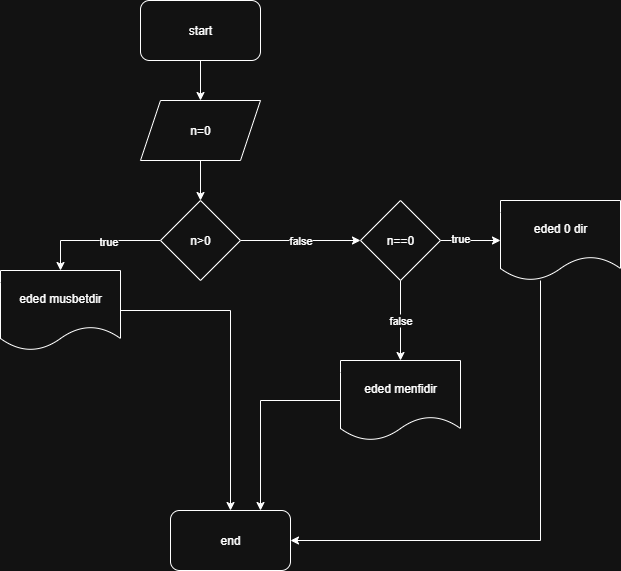

The diagram above was exported from draw.io. Its source (the exported page's mxGraphModel, read from the mxfile embedded in the PNG):
<mxGraphModel dx="1042" dy="658" grid="1" gridSize="10" guides="1" tooltips="1" connect="1" arrows="1" fold="1" page="1" pageScale="1" pageWidth="850" pageHeight="1100" math="0" shadow="0">
  <root>
    <mxCell id="0" />
    <mxCell id="1" parent="0" />
    <mxCell id="xTqHxUB8WYA0dy1CoJQ0-14" value="" style="edgeStyle=orthogonalEdgeStyle;rounded=0;orthogonalLoop=1;jettySize=auto;html=1;" edge="1" parent="1" source="xTqHxUB8WYA0dy1CoJQ0-1" target="xTqHxUB8WYA0dy1CoJQ0-2">
      <mxGeometry relative="1" as="geometry" />
    </mxCell>
    <mxCell id="xTqHxUB8WYA0dy1CoJQ0-1" value="start" style="rounded=1;whiteSpace=wrap;html=1;" vertex="1" parent="1">
      <mxGeometry x="350" y="40" width="120" height="60" as="geometry" />
    </mxCell>
    <mxCell id="xTqHxUB8WYA0dy1CoJQ0-15" value="" style="edgeStyle=orthogonalEdgeStyle;rounded=0;orthogonalLoop=1;jettySize=auto;html=1;" edge="1" parent="1" source="xTqHxUB8WYA0dy1CoJQ0-2" target="xTqHxUB8WYA0dy1CoJQ0-3">
      <mxGeometry relative="1" as="geometry" />
    </mxCell>
    <mxCell id="xTqHxUB8WYA0dy1CoJQ0-2" value="n=0" style="shape=parallelogram;perimeter=parallelogramPerimeter;whiteSpace=wrap;html=1;fixedSize=1;" vertex="1" parent="1">
      <mxGeometry x="350" y="140" width="120" height="60" as="geometry" />
    </mxCell>
    <mxCell id="xTqHxUB8WYA0dy1CoJQ0-5" style="edgeStyle=orthogonalEdgeStyle;rounded=0;orthogonalLoop=1;jettySize=auto;html=1;entryX=0.5;entryY=0;entryDx=0;entryDy=0;" edge="1" parent="1" source="xTqHxUB8WYA0dy1CoJQ0-3" target="xTqHxUB8WYA0dy1CoJQ0-4">
      <mxGeometry relative="1" as="geometry" />
    </mxCell>
    <mxCell id="xTqHxUB8WYA0dy1CoJQ0-6" value="true" style="edgeLabel;html=1;align=center;verticalAlign=middle;resizable=0;points=[];" vertex="1" connectable="0" parent="xTqHxUB8WYA0dy1CoJQ0-5">
      <mxGeometry x="-0.1908" relative="1" as="geometry">
        <mxPoint as="offset" />
      </mxGeometry>
    </mxCell>
    <mxCell id="xTqHxUB8WYA0dy1CoJQ0-8" value="false" style="edgeStyle=orthogonalEdgeStyle;rounded=0;orthogonalLoop=1;jettySize=auto;html=1;" edge="1" parent="1" source="xTqHxUB8WYA0dy1CoJQ0-3" target="xTqHxUB8WYA0dy1CoJQ0-7">
      <mxGeometry relative="1" as="geometry" />
    </mxCell>
    <mxCell id="xTqHxUB8WYA0dy1CoJQ0-3" value="n&amp;gt;0" style="rhombus;whiteSpace=wrap;html=1;" vertex="1" parent="1">
      <mxGeometry x="370" y="240" width="80" height="80" as="geometry" />
    </mxCell>
    <mxCell id="xTqHxUB8WYA0dy1CoJQ0-17" style="edgeStyle=orthogonalEdgeStyle;rounded=0;orthogonalLoop=1;jettySize=auto;html=1;" edge="1" parent="1" source="xTqHxUB8WYA0dy1CoJQ0-4" target="xTqHxUB8WYA0dy1CoJQ0-16">
      <mxGeometry relative="1" as="geometry" />
    </mxCell>
    <mxCell id="xTqHxUB8WYA0dy1CoJQ0-4" value="eded musbetdir" style="shape=document;whiteSpace=wrap;html=1;boundedLbl=1;" vertex="1" parent="1">
      <mxGeometry x="210" y="310" width="120" height="80" as="geometry" />
    </mxCell>
    <mxCell id="xTqHxUB8WYA0dy1CoJQ0-10" value="" style="edgeStyle=orthogonalEdgeStyle;rounded=0;orthogonalLoop=1;jettySize=auto;html=1;" edge="1" parent="1" source="xTqHxUB8WYA0dy1CoJQ0-7" target="xTqHxUB8WYA0dy1CoJQ0-9">
      <mxGeometry relative="1" as="geometry" />
    </mxCell>
    <mxCell id="xTqHxUB8WYA0dy1CoJQ0-11" value="true" style="edgeLabel;html=1;align=center;verticalAlign=middle;resizable=0;points=[];" vertex="1" connectable="0" parent="xTqHxUB8WYA0dy1CoJQ0-10">
      <mxGeometry x="-0.3533" y="3" relative="1" as="geometry">
        <mxPoint as="offset" />
      </mxGeometry>
    </mxCell>
    <mxCell id="xTqHxUB8WYA0dy1CoJQ0-13" value="false" style="edgeStyle=orthogonalEdgeStyle;rounded=0;orthogonalLoop=1;jettySize=auto;html=1;" edge="1" parent="1" source="xTqHxUB8WYA0dy1CoJQ0-7" target="xTqHxUB8WYA0dy1CoJQ0-12">
      <mxGeometry relative="1" as="geometry" />
    </mxCell>
    <mxCell id="xTqHxUB8WYA0dy1CoJQ0-7" value="n==0" style="rhombus;whiteSpace=wrap;html=1;" vertex="1" parent="1">
      <mxGeometry x="570" y="240" width="80" height="80" as="geometry" />
    </mxCell>
    <mxCell id="xTqHxUB8WYA0dy1CoJQ0-20" style="edgeStyle=orthogonalEdgeStyle;rounded=0;orthogonalLoop=1;jettySize=auto;html=1;" edge="1" parent="1" source="xTqHxUB8WYA0dy1CoJQ0-9" target="xTqHxUB8WYA0dy1CoJQ0-16">
      <mxGeometry relative="1" as="geometry">
        <Array as="points">
          <mxPoint x="750" y="580" />
        </Array>
      </mxGeometry>
    </mxCell>
    <mxCell id="xTqHxUB8WYA0dy1CoJQ0-9" value="eded 0 dir" style="shape=document;whiteSpace=wrap;html=1;boundedLbl=1;" vertex="1" parent="1">
      <mxGeometry x="710" y="240" width="120" height="80" as="geometry" />
    </mxCell>
    <mxCell id="xTqHxUB8WYA0dy1CoJQ0-18" style="edgeStyle=orthogonalEdgeStyle;rounded=0;orthogonalLoop=1;jettySize=auto;html=1;entryX=0.75;entryY=0;entryDx=0;entryDy=0;" edge="1" parent="1" source="xTqHxUB8WYA0dy1CoJQ0-12" target="xTqHxUB8WYA0dy1CoJQ0-16">
      <mxGeometry relative="1" as="geometry" />
    </mxCell>
    <mxCell id="xTqHxUB8WYA0dy1CoJQ0-12" value="eded menfidir" style="shape=document;whiteSpace=wrap;html=1;boundedLbl=1;" vertex="1" parent="1">
      <mxGeometry x="550" y="400" width="120" height="80" as="geometry" />
    </mxCell>
    <mxCell id="xTqHxUB8WYA0dy1CoJQ0-16" value="end" style="rounded=1;whiteSpace=wrap;html=1;" vertex="1" parent="1">
      <mxGeometry x="380" y="550" width="120" height="60" as="geometry" />
    </mxCell>
  </root>
</mxGraphModel>